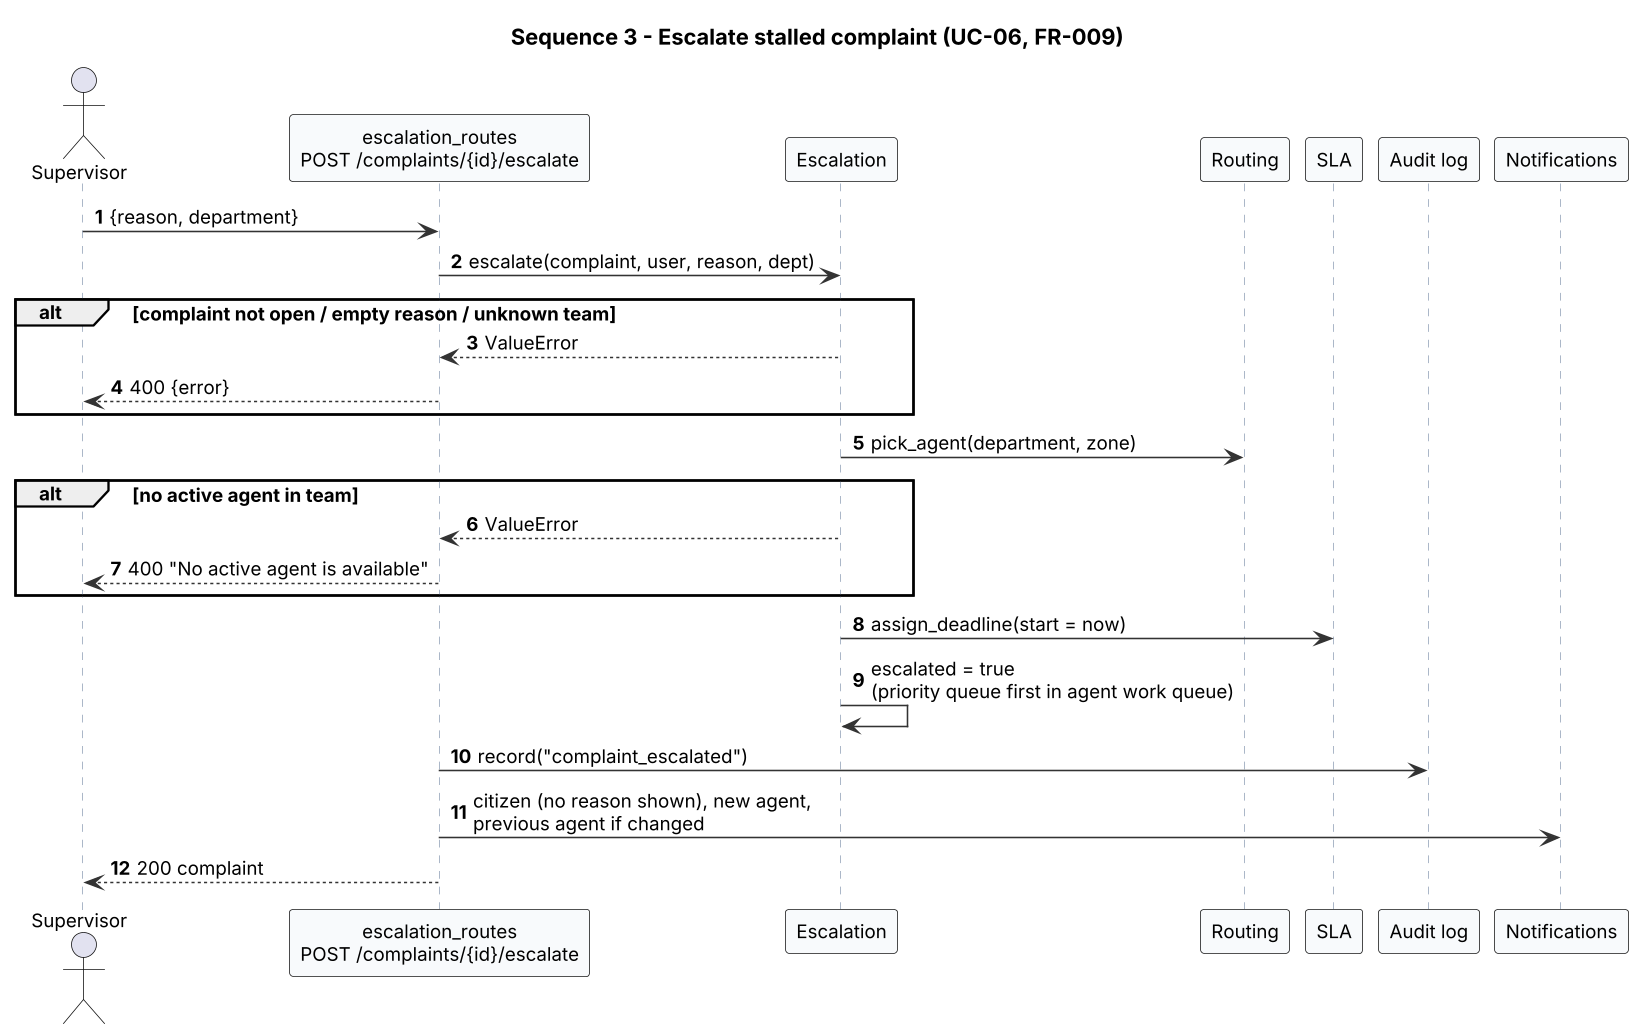

The diagram above was rendered by PlantUML. Its source (embedded in the PNG):
@startuml
skinparamlocked dpi 150
!include common.iuml
title Sequence 3 - Escalate stalled complaint (UC-06, FR-009)
autonumber
actor Supervisor
participant "escalation_routes\nPOST /complaints/{id}/escalate" as R
participant "Escalation" as E
participant "Routing" as RT
participant "SLA" as S
participant "Audit log" as AU
participant "Notifications" as NO
Supervisor -> R : {reason, department}
R -> E : escalate(complaint, user, reason, dept)
alt complaint not open / empty reason / unknown team
  E --> R : ValueError
  R --> Supervisor : 400 {error}
end
E -> RT : pick_agent(department, zone)
alt no active agent in team
  E --> R : ValueError
  R --> Supervisor : 400 "No active agent is available"
end
E -> S : assign_deadline(start = now)
E -> E : escalated = true\n(priority queue first in agent work queue)
R -> AU : record("complaint_escalated")
R -> NO : citizen (no reason shown), new agent,\nprevious agent if changed
R --> Supervisor : 200 complaint
@enduml